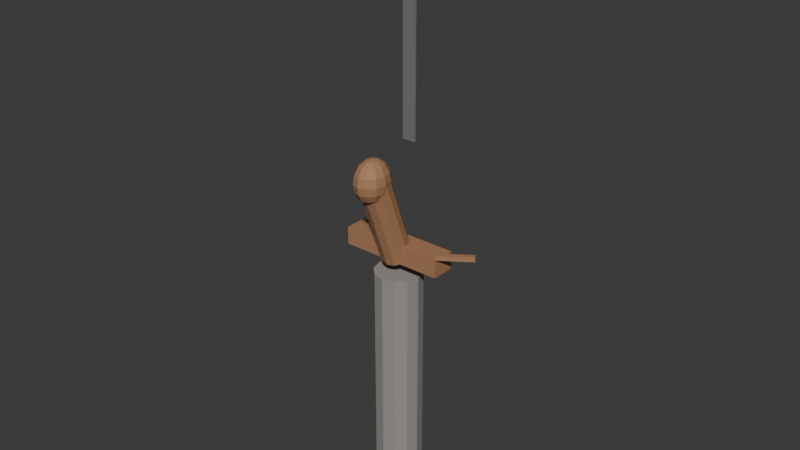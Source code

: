 # Source: keris.blend  (saved by Blender 4.5.90; exported with 4.5.12 LTS)
import bpy
from mathutils import Matrix  # noqa: F401  (used for matrix-valued properties, if any)

bpy.ops.wm.read_factory_settings(use_empty=True)
scene = bpy.context.scene
scene.name = 'Scene'

# ---- collections
col_collection = bpy.data.collections.new('Collection'); scene.collection.children.link(col_collection)

# ---- materials (node trees are filled in below, after node groups)
mat_keris_stone_001 = bpy.data.materials.new('Keris_Stone.001')
mat_keris_wood_001 = bpy.data.materials.new('Keris_Wood.001')
mat_keris_gold_001 = bpy.data.materials.new('Keris_Gold.001')
mat_keris_blade_001 = bpy.data.materials.new('Keris_Blade.001')
mat_keris_pamor_001 = bpy.data.materials.new('Keris_Pamor.001')

# ---- material node trees
mat_keris_stone_001.use_nodes = True; mat_keris_stone_001.node_tree.nodes.clear()
_N = mat_keris_stone_001.node_tree.nodes; _L = mat_keris_stone_001.node_tree.links
n0 = _N.new('ShaderNodeOutputMaterial'); n0.name = 'Material Output'; n0.location = (0, 0)
n1 = _N.new('ShaderNodeBsdfPrincipled'); n1.name = 'Principled BSDF'; n1.location = (-200, 0)
n1.inputs[0].default_value = (0.3, 0.28, 0.26, 1.0)
n1.inputs[2].default_value = 0.95
_L.new(n1.outputs[0], n0.inputs[0])
n0.is_active_output = True
mat_keris_wood_001.use_nodes = True; mat_keris_wood_001.node_tree.nodes.clear()
_N = mat_keris_wood_001.node_tree.nodes; _L = mat_keris_wood_001.node_tree.links
n0 = _N.new('ShaderNodeOutputMaterial'); n0.name = 'Material Output'; n0.location = (0, 0)
n1 = _N.new('ShaderNodeBsdfPrincipled'); n1.name = 'Principled BSDF'; n1.location = (-200, 0)
n1.inputs[0].default_value = (0.4, 0.2, 0.1, 1.0)
n1.inputs[2].default_value = 0.7
_L.new(n1.outputs[0], n0.inputs[0])
n0.is_active_output = True
mat_keris_gold_001.use_nodes = True; mat_keris_gold_001.node_tree.nodes.clear()
_N = mat_keris_gold_001.node_tree.nodes; _L = mat_keris_gold_001.node_tree.links
n0 = _N.new('ShaderNodeOutputMaterial'); n0.name = 'Material Output'; n0.location = (0, 0)
n1 = _N.new('ShaderNodeBsdfPrincipled'); n1.name = 'Principled BSDF'; n1.location = (-200, 0)
n1.inputs[0].default_value = (0.85, 0.65, 0.15, 1.0)
n1.inputs[1].default_value = 0.9
n1.inputs[2].default_value = 0.3
_L.new(n1.outputs[0], n0.inputs[0])
n0.is_active_output = True
mat_keris_blade_001.use_nodes = True; mat_keris_blade_001.node_tree.nodes.clear()
_N = mat_keris_blade_001.node_tree.nodes; _L = mat_keris_blade_001.node_tree.links
n0 = _N.new('ShaderNodeOutputMaterial'); n0.name = 'Material Output'; n0.location = (0, 0)
n1 = _N.new('ShaderNodeBsdfPrincipled'); n1.name = 'Principled BSDF'; n1.location = (-200, 0)
n1.inputs[0].default_value = (0.75, 0.73, 0.7, 1.0)
n1.inputs[1].default_value = 0.8
n1.inputs[2].default_value = 0.25
_L.new(n1.outputs[0], n0.inputs[0])
n0.is_active_output = True
mat_keris_pamor_001.use_nodes = True; mat_keris_pamor_001.node_tree.nodes.clear()
_N = mat_keris_pamor_001.node_tree.nodes; _L = mat_keris_pamor_001.node_tree.links
n0 = _N.new('ShaderNodeOutputMaterial'); n0.name = 'Material Output'; n0.location = (0, 0)
n1 = _N.new('ShaderNodeBsdfPrincipled'); n1.name = 'Principled BSDF'; n1.location = (-200, 0)
n1.inputs[0].default_value = (0.5, 0.48, 0.45, 1.0)
n1.inputs[1].default_value = 0.6
n1.inputs[2].default_value = 0.4
_L.new(n1.outputs[0], n0.inputs[0])
n0.is_active_output = True

# ---- world
world_world = bpy.data.worlds.new('World'); scene.world = world_world
world_world.use_nodes = True; world_world.node_tree.nodes.clear()
_N = world_world.node_tree.nodes; _L = world_world.node_tree.links
n0 = _N.new('ShaderNodeOutputWorld'); n0.name = 'World Output'; n0.location = (200, 100)
n1 = _N.new('ShaderNodeBackground'); n1.name = 'Background'; n1.location = (-200, 100)
n1.inputs[0].default_value = (0.05088, 0.05088, 0.05088, 1.0)
_L.new(n1.outputs[0], n0.inputs[0])
n0.is_active_output = True
world_world.color = (0.05088, 0.05088, 0.05088)
world_world.sun_shadow_jitter_overblur = 0.0

# ---- meshes
me_cylinder = bpy.data.meshes.new('Cylinder')
me_cylinder.from_pydata([(0.0, 0.08, -0.4), (0.0, 0.08, 0.4), (0.04, 0.06928, -0.4), (0.04, 0.06928, 0.4), (0.06928, 0.04, -0.4), (0.06928, 0.04, 0.4), (0.08, 0.0, -0.4), (0.08, 0.0, 0.4), (0.06928, -0.04, -0.4), (0.06928, -0.04, 0.4), (0.04, -0.06928, -0.4), (0.04, -0.06928, 0.4), (0.0, -0.08, -0.4), (0.0, -0.08, 0.4), (-0.04, -0.06928, -0.4), (-0.04, -0.06928, 0.4), (-0.06928, -0.04, -0.4), (-0.06928, -0.04, 0.4), (-0.08, 0.0, -0.4), (-0.08, 0.0, 0.4), (-0.06928, 0.04, -0.4), (-0.06928, 0.04, 0.4), (-0.04, 0.06928, -0.4), (-0.04, 0.06928, 0.4)], [], [(0, 1, 3, 2), (2, 3, 5, 4), (4, 5, 7, 6), (6, 7, 9, 8), (8, 9, 11, 10), (10, 11, 13, 12), (12, 13, 15, 14), (14, 15, 17, 16), (16, 17, 19, 18), (18, 19, 21, 20), (3, 1, 23, 21, 19, 17, 15, 13, 11, 9, 7, 5), (20, 21, 23, 22), (22, 23, 1, 0), (0, 2, 4, 6, 8, 10, 12, 14, 16, 18, 20, 22)])
_uv = me_cylinder.uv_layers.new(name='UVMap')
_uv.uv.foreach_set('vector', [1.0, 0.5, 1.0, 1.0, 0.9167, 1.0, 0.9167, 0.5, 0.9167, 0.5, 0.9167, 1.0, 0.8333, 1.0, 0.8333, 0.5, 0.8333, 0.5, 0.8333, 1.0, 0.75, 1.0, 0.75, 0.5, 0.75, 0.5, 0.75, 1.0, 0.6667, 1.0, 0.6667, 0.5, 0.6667, 0.5, 0.6667, 1.0, 0.5833, 1.0, 0.5833, 0.5, 0.5833, 0.5, 0.5833, 1.0, 0.5, 1.0, 0.5, 0.5, 0.5, 0.5, 0.5, 1.0, 0.4167, 1.0, 0.4167, 0.5, 0.4167, 0.5, 0.4167, 1.0, 0.3333, 1.0, 0.3333, 0.5, 0.3333, 0.5, 0.3333, 1.0, 0.25, 1.0, 0.25, 0.5, 0.25, 0.5, 0.25, 1.0, 0.1667, 1.0, 0.1667, 0.5, 0.37, 0.4578, 0.25, 0.49, 0.13, 0.4578, 0.04215, 0.37, 0.01, 0.25, 0.04215, 0.13, 0.13, 0.04215, 0.25, 0.01, 0.37, 0.04215, 0.4578, 0.13, 0.49, 0.25, 0.4578, 0.37, 0.1667, 0.5, 0.1667, 1.0, 0.08333, 1.0, 0.08333, 0.5, 0.08333, 0.5, 0.08333, 1.0, 7.451e-08, 1.0, 7.451e-08, 0.5, 0.75, 0.49, 0.87, 0.4578, 0.9578, 0.37, 0.99, 0.25, 0.9578, 0.13, 0.87, 0.04215, 0.75, 0.01, 0.63, 0.04215, 0.5422, 0.13, 0.51, 0.25, 0.5422, 0.37, 0.63, 0.4578])
me_cylinder.materials.append(mat_keris_stone_001)
me_cylinder.update()
me_cylinder_001 = bpy.data.meshes.new('Cylinder.001')
me_cylinder_001.from_pydata([(0.0, 0.05, -0.15), (0.0, 0.05, 0.15), (0.025, 0.0433, -0.15), (0.025, 0.0433, 0.15), (0.0433, 0.025, -0.15), (0.0433, 0.025, 0.15), (0.05, 0.0, -0.15), (0.05, 0.0, 0.15), (0.0433, -0.025, -0.15), (0.0433, -0.025, 0.15), (0.025, -0.0433, -0.15), (0.025, -0.0433, 0.15), (0.0, -0.05, -0.15), (0.0, -0.05, 0.15), (-0.025, -0.0433, -0.15), (-0.025, -0.0433, 0.15), (-0.0433, -0.025, -0.15), (-0.0433, -0.025, 0.15), (-0.05, 0.0, -0.15), (-0.05, 0.0, 0.15), (-0.0433, 0.025, -0.15), (-0.0433, 0.025, 0.15), (-0.025, 0.0433, -0.15), (-0.025, 0.0433, 0.15)], [], [(0, 1, 3, 2), (2, 3, 5, 4), (4, 5, 7, 6), (6, 7, 9, 8), (8, 9, 11, 10), (10, 11, 13, 12), (12, 13, 15, 14), (14, 15, 17, 16), (16, 17, 19, 18), (18, 19, 21, 20), (3, 1, 23, 21, 19, 17, 15, 13, 11, 9, 7, 5), (20, 21, 23, 22), (22, 23, 1, 0), (0, 2, 4, 6, 8, 10, 12, 14, 16, 18, 20, 22)])
_uv = me_cylinder_001.uv_layers.new(name='UVMap')
_uv.uv.foreach_set('vector', [1.0, 0.5, 1.0, 1.0, 0.9167, 1.0, 0.9167, 0.5, 0.9167, 0.5, 0.9167, 1.0, 0.8333, 1.0, 0.8333, 0.5, 0.8333, 0.5, 0.8333, 1.0, 0.75, 1.0, 0.75, 0.5, 0.75, 0.5, 0.75, 1.0, 0.6667, 1.0, 0.6667, 0.5, 0.6667, 0.5, 0.6667, 1.0, 0.5833, 1.0, 0.5833, 0.5, 0.5833, 0.5, 0.5833, 1.0, 0.5, 1.0, 0.5, 0.5, 0.5, 0.5, 0.5, 1.0, 0.4167, 1.0, 0.4167, 0.5, 0.4167, 0.5, 0.4167, 1.0, 0.3333, 1.0, 0.3333, 0.5, 0.3333, 0.5, 0.3333, 1.0, 0.25, 1.0, 0.25, 0.5, 0.25, 0.5, 0.25, 1.0, 0.1667, 1.0, 0.1667, 0.5, 0.37, 0.4578, 0.25, 0.49, 0.13, 0.4578, 0.04215, 0.37, 0.01, 0.25, 0.04215, 0.13, 0.13, 0.04215, 0.25, 0.01, 0.37, 0.04215, 0.4578, 0.13, 0.49, 0.25, 0.4578, 0.37, 0.1667, 0.5, 0.1667, 1.0, 0.08333, 1.0, 0.08333, 0.5, 0.08333, 0.5, 0.08333, 1.0, 7.451e-08, 1.0, 7.451e-08, 0.5, 0.75, 0.49, 0.87, 0.4578, 0.9578, 0.37, 0.99, 0.25, 0.9578, 0.13, 0.87, 0.04215, 0.75, 0.01, 0.63, 0.04215, 0.5422, 0.13, 0.51, 0.25, 0.5422, 0.37, 0.63, 0.4578])
me_cylinder_001.materials.append(mat_keris_wood_001)
me_cylinder_001.update()
me_sphere = bpy.data.meshes.new('Sphere')
me_sphere.from_pydata([(0.0, 0.04596, 0.04596), (0.0, 0.02487, -0.06005), (0.01244, 0.02154, 0.06005), (0.02298, 0.0398, 0.04596), (0.03003, 0.05201, 0.02487), (0.0325, 0.05629, 0.0), (0.03003, 0.05201, -0.02487), (0.02298, 0.0398, -0.04596), (0.01244, 0.02154, -0.06005), (0.0, 0.0, 0.065), (0.02154, 0.01244, 0.06005), (0.0398, 0.02298, 0.04596), (0.05201, 0.03003, 0.02487), (0.05629, 0.0325, 0.0), (0.05201, 0.03003, -0.02487), (0.0398, 0.02298, -0.04596), (0.02154, 0.01244, -0.06005), (0.02487, -1.863e-09, 0.06005), (0.04596, -1.863e-09, 0.04596), (0.06005, -1.863e-09, 0.02487), (0.065, -1.863e-09, 0.0), (0.06005, -1.863e-09, -0.02487), (0.04596, -1.863e-09, -0.04596), (0.02487, -1.863e-09, -0.06005), (0.02154, -0.01244, 0.06005), (0.0398, -0.02298, 0.04596), (0.05201, -0.03003, 0.02487), (0.05629, -0.0325, 0.0), (0.05201, -0.03003, -0.02487), (0.0398, -0.02298, -0.04596), (0.02154, -0.01244, -0.06005), (0.01244, -0.02154, 0.06005), (0.02298, -0.0398, 0.04596), (0.03003, -0.05201, 0.02487), (0.0325, -0.05629, 0.0), (0.03003, -0.05201, -0.02487), (0.02298, -0.0398, -0.04596), (0.01244, -0.02154, -0.06005), (-2.794e-09, -0.02487, 0.06005), (-3.725e-09, -0.04596, 0.04596), (-5.588e-09, -0.06005, 0.02487), (-3.725e-09, -0.065, 0.0), (-5.588e-09, -0.06005, -0.02487), (-3.725e-09, -0.04596, -0.04596), (-2.794e-09, -0.02487, -0.06005), (-0.01244, -0.02154, 0.06005), (-0.02298, -0.0398, 0.04596), (-0.03003, -0.05201, 0.02487), (-0.0325, -0.05629, 0.0), (-0.03003, -0.05201, -0.02487), (-0.02298, -0.0398, -0.04596), (-0.01244, -0.02154, -0.06005), (0.0, 0.0, -0.065), (-0.02154, -0.01244, 0.06005), (-0.0398, -0.02298, 0.04596), (-0.05201, -0.03003, 0.02487), (-0.05629, -0.0325, 0.0), (-0.05201, -0.03003, -0.02487), (-0.0398, -0.02298, -0.04596), (-0.02154, -0.01244, -0.06005), (-0.02487, 3.725e-09, 0.06005), (-0.04596, 9.313e-09, 0.04596), (-0.06005, 9.313e-09, 0.02487), (-0.065, 9.313e-09, 0.0), (-0.06005, 9.313e-09, -0.02487), (-0.04596, 9.313e-09, -0.04596), (-0.02487, 3.725e-09, -0.06005), (-0.02154, 0.01244, 0.06005), (-0.0398, 0.02298, 0.04596), (-0.05201, 0.03003, 0.02487), (-0.05629, 0.0325, 0.0), (-0.05201, 0.03003, -0.02487), (-0.0398, 0.02298, -0.04596), (-0.02154, 0.01244, -0.06005), (-0.01244, 0.02154, 0.06005), (-0.02298, 0.0398, 0.04596), (-0.03003, 0.05201, 0.02487), (-0.0325, 0.05629, 0.0), (-0.03003, 0.05201, -0.02487), (-0.02298, 0.0398, -0.04596), (-0.01244, 0.02154, -0.06005), (3.725e-09, 0.02487, 0.06005), (9.313e-09, 0.06005, 0.02487), (9.313e-09, 0.065, 0.0), (9.313e-09, 0.06005, -0.02487), (1.304e-08, 0.04596, -0.04596)], [], [(1, 85, 7, 8), (84, 83, 5, 6), (82, 0, 3, 4), (81, 9, 2), (52, 1, 8), (85, 84, 6, 7), (83, 82, 4, 5), (0, 81, 2, 3), (2, 9, 10), (52, 8, 16), (7, 6, 14, 15), (5, 4, 12, 13), (3, 2, 10, 11), (8, 7, 15, 16), (6, 5, 13, 14), (4, 3, 11, 12), (15, 14, 21, 22), (13, 12, 19, 20), (11, 10, 17, 18), (16, 15, 22, 23), (14, 13, 20, 21), (12, 11, 18, 19), (10, 9, 17), (52, 16, 23), (23, 22, 29, 30), (21, 20, 27, 28), (19, 18, 25, 26), (17, 9, 24), (52, 23, 30), (22, 21, 28, 29), (20, 19, 26, 27), (18, 17, 24, 25), (28, 27, 34, 35), (26, 25, 32, 33), (24, 9, 31), (52, 30, 37), (29, 28, 35, 36), (27, 26, 33, 34), (25, 24, 31, 32), (30, 29, 36, 37), (52, 37, 44), (36, 35, 42, 43), (34, 33, 40, 41), (32, 31, 38, 39), (37, 36, 43, 44), (35, 34, 41, 42), (33, 32, 39, 40), (31, 9, 38), (41, 40, 47, 48), (39, 38, 45, 46), (44, 43, 50, 51), (42, 41, 48, 49), (40, 39, 46, 47), (38, 9, 45), (52, 44, 51), (43, 42, 49, 50), (51, 50, 58, 59), (49, 48, 56, 57), (47, 46, 54, 55), (45, 9, 53), (52, 51, 59), (50, 49, 57, 58), (48, 47, 55, 56), (46, 45, 53, 54), (55, 54, 61, 62), (53, 9, 60), (52, 59, 66), (58, 57, 64, 65), (56, 55, 62, 63), (54, 53, 60, 61), (59, 58, 65, 66), (57, 56, 63, 64), (52, 66, 73), (65, 64, 71, 72), (63, 62, 69, 70), (61, 60, 67, 68), (66, 65, 72, 73), (64, 63, 70, 71), (62, 61, 68, 69), (60, 9, 67), (68, 67, 74, 75), (73, 72, 79, 80), (71, 70, 77, 78), (69, 68, 75, 76), (67, 9, 74), (52, 73, 80), (72, 71, 78, 79), (70, 69, 76, 77), (80, 79, 85, 1), (78, 77, 83, 84), (76, 75, 0, 82), (74, 9, 81), (52, 80, 1), (79, 78, 84, 85), (77, 76, 82, 83), (75, 74, 81, 0)])
_uv = me_sphere.uv_layers.new(name='UVMap')
_uv.uv.foreach_set('vector', [0.75, 0.125, 0.75, 0.25, 0.6667, 0.25, 0.6667, 0.125, 0.75, 0.375, 0.75, 0.5, 0.6667, 0.5, 0.6667, 0.375, 0.75, 0.625, 0.75, 0.75, 0.6667, 0.75, 0.6667, 0.625, 0.75, 0.875, 0.7083, 1.0, 0.6667, 0.875, 0.7083, 0.0, 0.75, 0.125, 0.6667, 0.125, 0.75, 0.25, 0.75, 0.375, 0.6667, 0.375, 0.6667, 0.25, 0.75, 0.5, 0.75, 0.625, 0.6667, 0.625, 0.6667, 0.5, 0.75, 0.75, 0.75, 0.875, 0.6667, 0.875, 0.6667, 0.75, 0.6667, 0.875, 0.625, 1.0, 0.5833, 0.875, 0.625, 0.0, 0.6667, 0.125, 0.5833, 0.125, 0.6667, 0.25, 0.6667, 0.375, 0.5833, 0.375, 0.5833, 0.25, 0.6667, 0.5, 0.6667, 0.625, 0.5833, 0.625, 0.5833, 0.5, 0.6667, 0.75, 0.6667, 0.875, 0.5833, 0.875, 0.5833, 0.75, 0.6667, 0.125, 0.6667, 0.25, 0.5833, 0.25, 0.5833, 0.125, 0.6667, 0.375, 0.6667, 0.5, 0.5833, 0.5, 0.5833, 0.375, 0.6667, 0.625, 0.6667, 0.75, 0.5833, 0.75, 0.5833, 0.625, 0.5833, 0.25, 0.5833, 0.375, 0.5, 0.375, 0.5, 0.25, 0.5833, 0.5, 0.5833, 0.625, 0.5, 0.625, 0.5, 0.5, 0.5833, 0.75, 0.5833, 0.875, 0.5, 0.875, 0.5, 0.75, 0.5833, 0.125, 0.5833, 0.25, 0.5, 0.25, 0.5, 0.125, 0.5833, 0.375, 0.5833, 0.5, 0.5, 0.5, 0.5, 0.375, 0.5833, 0.625, 0.5833, 0.75, 0.5, 0.75, 0.5, 0.625, 0.5833, 0.875, 0.5417, 1.0, 0.5, 0.875, 0.5417, 0.0, 0.5833, 0.125, 0.5, 0.125, 0.5, 0.125, 0.5, 0.25, 0.4167, 0.25, 0.4167, 0.125, 0.5, 0.375, 0.5, 0.5, 0.4167, 0.5, 0.4167, 0.375, 0.5, 0.625, 0.5, 0.75, 0.4167, 0.75, 0.4167, 0.625, 0.5, 0.875, 0.4583, 1.0, 0.4167, 0.875, 0.4583, 0.0, 0.5, 0.125, 0.4167, 0.125, 0.5, 0.25, 0.5, 0.375, 0.4167, 0.375, 0.4167, 0.25, 0.5, 0.5, 0.5, 0.625, 0.4167, 0.625, 0.4167, 0.5, 0.5, 0.75, 0.5, 0.875, 0.4167, 0.875, 0.4167, 0.75, 0.4167, 0.375, 0.4167, 0.5, 0.3333, 0.5, 0.3333, 0.375, 0.4167, 0.625, 0.4167, 0.75, 0.3333, 0.75, 0.3333, 0.625, 0.4167, 0.875, 0.375, 1.0, 0.3333, 0.875, 0.375, 0.0, 0.4167, 0.125, 0.3333, 0.125, 0.4167, 0.25, 0.4167, 0.375, 0.3333, 0.375, 0.3333, 0.25, 0.4167, 0.5, 0.4167, 0.625, 0.3333, 0.625, 0.3333, 0.5, 0.4167, 0.75, 0.4167, 0.875, 0.3333, 0.875, 0.3333, 0.75, 0.4167, 0.125, 0.4167, 0.25, 0.3333, 0.25, 0.3333, 0.125, 0.2917, 0.0, 0.3333, 0.125, 0.25, 0.125, 0.3333, 0.25, 0.3333, 0.375, 0.25, 0.375, 0.25, 0.25, 0.3333, 0.5, 0.3333, 0.625, 0.25, 0.625, 0.25, 0.5, 0.3333, 0.75, 0.3333, 0.875, 0.25, 0.875, 0.25, 0.75, 0.3333, 0.125, 0.3333, 0.25, 0.25, 0.25, 0.25, 0.125, 0.3333, 0.375, 0.3333, 0.5, 0.25, 0.5, 0.25, 0.375, 0.3333, 0.625, 0.3333, 0.75, 0.25, 0.75, 0.25, 0.625, 0.3333, 0.875, 0.2917, 1.0, 0.25, 0.875, 0.25, 0.5, 0.25, 0.625, 0.1667, 0.625, 0.1667, 0.5, 0.25, 0.75, 0.25, 0.875, 0.1667, 0.875, 0.1667, 0.75, 0.25, 0.125, 0.25, 0.25, 0.1667, 0.25, 0.1667, 0.125, 0.25, 0.375, 0.25, 0.5, 0.1667, 0.5, 0.1667, 0.375, 0.25, 0.625, 0.25, 0.75, 0.1667, 0.75, 0.1667, 0.625, 0.25, 0.875, 0.2083, 1.0, 0.1667, 0.875, 0.2083, 0.0, 0.25, 0.125, 0.1667, 0.125, 0.25, 0.25, 0.25, 0.375, 0.1667, 0.375, 0.1667, 0.25, 0.1667, 0.125, 0.1667, 0.25, 0.08333, 0.25, 0.08333, 0.125, 0.1667, 0.375, 0.1667, 0.5, 0.08333, 0.5, 0.08333, 0.375, 0.1667, 0.625, 0.1667, 0.75, 0.08333, 0.75, 0.08333, 0.625, 0.1667, 0.875, 0.125, 1.0, 0.08333, 0.875, 0.125, 0.0, 0.1667, 0.125, 0.08333, 0.125, 0.1667, 0.25, 0.1667, 0.375, 0.08333, 0.375, 0.08333, 0.25, 0.1667, 0.5, 0.1667, 0.625, 0.08333, 0.625, 0.08333, 0.5, 0.1667, 0.75, 0.1667, 0.875, 0.08333, 0.875, 0.08333, 0.75, 0.08333, 0.625, 0.08333, 0.75, 0.0, 0.75, 0.0, 0.625, 0.08333, 0.875, 0.04167, 1.0, 0.0, 0.875, 0.04167, 0.0, 0.08333, 0.125, 0.0, 0.125, 0.08333, 0.25, 0.08333, 0.375, 0.0, 0.375, 0.0, 0.25, 0.08333, 0.5, 0.08333, 0.625, 0.0, 0.625, 0.0, 0.5, 0.08333, 0.75, 0.08333, 0.875, 0.0, 0.875, 0.0, 0.75, 0.08333, 0.125, 0.08333, 0.25, 0.0, 0.25, 0.0, 0.125, 0.08333, 0.375, 0.08333, 0.5, 0.0, 0.5, 0.0, 0.375, 0.9583, 0.0, 1.0, 0.125, 0.9167, 0.125, 1.0, 0.25, 1.0, 0.375, 0.9167, 0.375, 0.9167, 0.25, 1.0, 0.5, 1.0, 0.625, 0.9167, 0.625, 0.9167, 0.5, 1.0, 0.75, 1.0, 0.875, 0.9167, 0.875, 0.9167, 0.75, 1.0, 0.125, 1.0, 0.25, 0.9167, 0.25, 0.9167, 0.125, 1.0, 0.375, 1.0, 0.5, 0.9167, 0.5, 0.9167, 0.375, 1.0, 0.625, 1.0, 0.75, 0.9167, 0.75, 0.9167, 0.625, 1.0, 0.875, 0.9583, 1.0, 0.9167, 0.875, 0.9167, 0.75, 0.9167, 0.875, 0.8333, 0.875, 0.8333, 0.75, 0.9167, 0.125, 0.9167, 0.25, 0.8333, 0.25, 0.8333, 0.125, 0.9167, 0.375, 0.9167, 0.5, 0.8333, 0.5, 0.8333, 0.375, 0.9167, 0.625, 0.9167, 0.75, 0.8333, 0.75, 0.8333, 0.625, 0.9167, 0.875, 0.875, 1.0, 0.8333, 0.875, 0.875, 0.0, 0.9167, 0.125, 0.8333, 0.125, 0.9167, 0.25, 0.9167, 0.375, 0.8333, 0.375, 0.8333, 0.25, 0.9167, 0.5, 0.9167, 0.625, 0.8333, 0.625, 0.8333, 0.5, 0.8333, 0.125, 0.8333, 0.25, 0.75, 0.25, 0.75, 0.125, 0.8333, 0.375, 0.8333, 0.5, 0.75, 0.5, 0.75, 0.375, 0.8333, 0.625, 0.8333, 0.75, 0.75, 0.75, 0.75, 0.625, 0.8333, 0.875, 0.7917, 1.0, 0.75, 0.875, 0.7917, 0.0, 0.8333, 0.125, 0.75, 0.125, 0.8333, 0.25, 0.8333, 0.375, 0.75, 0.375, 0.75, 0.25, 0.8333, 0.5, 0.8333, 0.625, 0.75, 0.625, 0.75, 0.5, 0.8333, 0.75, 0.8333, 0.875, 0.75, 0.875, 0.75, 0.75])
me_sphere.materials.append(mat_keris_wood_001)
me_sphere.update()
me_cube = bpy.data.meshes.new('Cube')
me_cube.from_pydata([(-0.5, -0.5, -0.5), (-0.5, -0.5, 0.5), (-0.5, 0.5, -0.5), (-0.5, 0.5, 0.5), (0.5, -0.5, -0.5), (0.5, -0.5, 0.5), (0.5, 0.5, -0.5), (0.5, 0.5, 0.5)], [], [(0, 1, 3, 2), (2, 3, 7, 6), (6, 7, 5, 4), (4, 5, 1, 0), (2, 6, 4, 0), (7, 3, 1, 5)])
_uv = me_cube.uv_layers.new(name='UVMap')
_uv.uv.foreach_set('vector', [0.375, 0.0, 0.625, 0.0, 0.625, 0.25, 0.375, 0.25, 0.375, 0.25, 0.625, 0.25, 0.625, 0.5, 0.375, 0.5, 0.375, 0.5, 0.625, 0.5, 0.625, 0.75, 0.375, 0.75, 0.375, 0.75, 0.625, 0.75, 0.625, 1.0, 0.375, 1.0, 0.125, 0.5, 0.375, 0.5, 0.375, 0.75, 0.125, 0.75, 0.625, 0.5, 0.875, 0.5, 0.875, 0.75, 0.625, 0.75])
me_cube.materials.append(mat_keris_wood_001)
me_cube.update()
me_cube_001 = bpy.data.meshes.new('Cube.001')
me_cube_001.from_pydata([(-0.15, -0.15, -0.15), (-0.15, -0.15, 0.15), (-0.15, 0.15, -0.15), (-0.15, 0.15, 0.15), (0.15, -0.15, -0.15), (0.15, -0.15, 0.15), (0.15, 0.15, -0.15), (0.15, 0.15, 0.15)], [], [(0, 1, 3, 2), (2, 3, 7, 6), (6, 7, 5, 4), (4, 5, 1, 0), (2, 6, 4, 0), (7, 3, 1, 5)])
_uv = me_cube_001.uv_layers.new(name='UVMap')
_uv.uv.foreach_set('vector', [0.375, 0.0, 0.625, 0.0, 0.625, 0.25, 0.375, 0.25, 0.375, 0.25, 0.625, 0.25, 0.625, 0.5, 0.375, 0.5, 0.375, 0.5, 0.625, 0.5, 0.625, 0.75, 0.375, 0.75, 0.375, 0.75, 0.625, 0.75, 0.625, 1.0, 0.375, 1.0, 0.125, 0.5, 0.375, 0.5, 0.375, 0.75, 0.125, 0.75, 0.625, 0.5, 0.875, 0.5, 0.875, 0.75, 0.625, 0.75])
me_cube_001.materials.append(mat_keris_wood_001)
me_cube_001.update()
me_cube_002 = bpy.data.meshes.new('Cube.002')
me_cube_002.from_pydata([(-0.5, -0.5, -0.5), (-0.5, -0.5, 0.5), (-0.5, 0.5, -0.5), (-0.5, 0.5, 0.5), (0.5, -0.5, -0.5), (0.5, -0.5, 0.5), (0.5, 0.5, -0.5), (0.5, 0.5, 0.5)], [], [(0, 1, 3, 2), (2, 3, 7, 6), (6, 7, 5, 4), (4, 5, 1, 0), (2, 6, 4, 0), (7, 3, 1, 5)])
_uv = me_cube_002.uv_layers.new(name='UVMap')
_uv.uv.foreach_set('vector', [0.375, 0.0, 0.625, 0.0, 0.625, 0.25, 0.375, 0.25, 0.375, 0.25, 0.625, 0.25, 0.625, 0.5, 0.375, 0.5, 0.375, 0.5, 0.625, 0.5, 0.625, 0.75, 0.375, 0.75, 0.375, 0.75, 0.625, 0.75, 0.625, 1.0, 0.375, 1.0, 0.125, 0.5, 0.375, 0.5, 0.375, 0.75, 0.125, 0.75, 0.625, 0.5, 0.875, 0.5, 0.875, 0.75, 0.625, 0.75])
me_cube_002.materials.append(mat_keris_wood_001)
me_cube_002.update()
me_cube_003 = bpy.data.meshes.new('Cube.003')
me_cube_003.from_pydata([(-0.5, -0.5, -0.5), (-0.5, -0.5, 0.5), (-0.5, 0.5, -0.5), (-0.5, 0.5, 0.5), (0.5, -0.5, -0.5), (0.5, -0.5, 0.5), (0.5, 0.5, -0.5), (0.5, 0.5, 0.5)], [], [(0, 1, 3, 2), (2, 3, 7, 6), (6, 7, 5, 4), (4, 5, 1, 0), (2, 6, 4, 0), (7, 3, 1, 5)])
_uv = me_cube_003.uv_layers.new(name='UVMap')
_uv.uv.foreach_set('vector', [0.375, 0.0, 0.625, 0.0, 0.625, 0.25, 0.375, 0.25, 0.375, 0.25, 0.625, 0.25, 0.625, 0.5, 0.375, 0.5, 0.375, 0.5, 0.625, 0.5, 0.625, 0.75, 0.375, 0.75, 0.375, 0.75, 0.625, 0.75, 0.625, 1.0, 0.375, 1.0, 0.125, 0.5, 0.375, 0.5, 0.375, 0.75, 0.125, 0.75, 0.625, 0.5, 0.875, 0.5, 0.875, 0.75, 0.625, 0.75])
me_cube_003.materials.append(mat_keris_gold_001)
me_cube_003.update()
me_cube_004 = bpy.data.meshes.new('Cube.004')
me_cube_004.from_pydata([(-0.5, -0.5, -0.5), (-0.5, -0.5, 0.5), (-0.5, 0.5, -0.5), (-0.5, 0.5, 0.5), (0.5, -0.5, -0.5), (0.5, -0.5, 0.5), (0.5, 0.5, -0.5), (0.5, 0.5, 0.5)], [], [(0, 1, 3, 2), (2, 3, 7, 6), (6, 7, 5, 4), (4, 5, 1, 0), (2, 6, 4, 0), (7, 3, 1, 5)])
_uv = me_cube_004.uv_layers.new(name='UVMap')
_uv.uv.foreach_set('vector', [0.375, 0.0, 0.625, 0.0, 0.625, 0.25, 0.375, 0.25, 0.375, 0.25, 0.625, 0.25, 0.625, 0.5, 0.375, 0.5, 0.375, 0.5, 0.625, 0.5, 0.625, 0.75, 0.375, 0.75, 0.375, 0.75, 0.625, 0.75, 0.625, 1.0, 0.375, 1.0, 0.125, 0.5, 0.375, 0.5, 0.375, 0.75, 0.125, 0.75, 0.625, 0.5, 0.875, 0.5, 0.875, 0.75, 0.625, 0.75])
me_cube_004.materials.append(mat_keris_blade_001)
me_cube_004.update()
me_cube_005 = bpy.data.meshes.new('Cube.005')
me_cube_005.from_pydata([(-0.5, -0.5, -0.5), (-0.5, -0.5, 0.5), (-0.5, 0.5, -0.5), (-0.5, 0.5, 0.5), (0.5, -0.5, -0.5), (0.5, -0.5, 0.5), (0.5, 0.5, -0.5), (0.5, 0.5, 0.5)], [], [(0, 1, 3, 2), (2, 3, 7, 6), (6, 7, 5, 4), (4, 5, 1, 0), (2, 6, 4, 0), (7, 3, 1, 5)])
_uv = me_cube_005.uv_layers.new(name='UVMap')
_uv.uv.foreach_set('vector', [0.375, 0.0, 0.625, 0.0, 0.625, 0.25, 0.375, 0.25, 0.375, 0.25, 0.625, 0.25, 0.625, 0.5, 0.375, 0.5, 0.375, 0.5, 0.625, 0.5, 0.625, 0.75, 0.375, 0.75, 0.375, 0.75, 0.625, 0.75, 0.625, 1.0, 0.375, 1.0, 0.125, 0.5, 0.375, 0.5, 0.375, 0.75, 0.125, 0.75, 0.625, 0.5, 0.875, 0.5, 0.875, 0.75, 0.625, 0.75])
me_cube_005.materials.append(mat_keris_pamor_001)
me_cube_005.update()
me_cone = bpy.data.meshes.new('Cone')
me_cone.from_pydata([(0.0, 0.045, -0.09), (0.0225, 0.03897, -0.09), (0.03897, 0.0225, -0.09), (0.045, 0.0, -0.09), (0.03897, -0.0225, -0.09), (0.0225, -0.03897, -0.09), (0.0, -0.045, -0.09), (-0.0225, -0.03897, -0.09), (-0.03897, -0.0225, -0.09), (-0.045, 0.0, -0.09), (-0.03897, 0.0225, -0.09), (-0.0225, 0.03897, -0.09), (0.0, 0.0, 0.09)], [], [(0, 12, 1), (1, 12, 2), (2, 12, 3), (3, 12, 4), (4, 12, 5), (5, 12, 6), (6, 12, 7), (7, 12, 8), (8, 12, 9), (9, 12, 10), (0, 1, 2, 3, 4, 5, 6, 7, 8, 9, 10, 11), (10, 12, 11), (11, 12, 0)])
_uv = me_cone.uv_layers.new(name='UVMap')
_uv.uv.foreach_set('vector', [0.25, 0.49, 0.25, 0.25, 0.37, 0.4578, 0.37, 0.4578, 0.25, 0.25, 0.4578, 0.37, 0.4578, 0.37, 0.25, 0.25, 0.49, 0.25, 0.49, 0.25, 0.25, 0.25, 0.4578, 0.13, 0.4578, 0.13, 0.25, 0.25, 0.37, 0.04215, 0.37, 0.04215, 0.25, 0.25, 0.25, 0.01, 0.25, 0.01, 0.25, 0.25, 0.13, 0.04215, 0.13, 0.04215, 0.25, 0.25, 0.04215, 0.13, 0.04215, 0.13, 0.25, 0.25, 0.01, 0.25, 0.01, 0.25, 0.25, 0.25, 0.04215, 0.37, 0.75, 0.49, 0.87, 0.4578, 0.9578, 0.37, 0.99, 0.25, 0.9578, 0.13, 0.87, 0.04215, 0.75, 0.01, 0.63, 0.04215, 0.5422, 0.13, 0.51, 0.25, 0.5422, 0.37, 0.63, 0.4578, 0.04215, 0.37, 0.25, 0.25, 0.13, 0.4578, 0.13, 0.4578, 0.25, 0.25, 0.25, 0.49])
me_cone.materials.append(mat_keris_blade_001)
me_cone.update()

# ---- objects
ob_pillar = bpy.data.objects.new('Pillar', me_cylinder)
ob_hulu = bpy.data.objects.new('Hulu', me_cylinder_001)
ob_hulu_head = bpy.data.objects.new('Hulu_Head', me_sphere)
ob_warangka = bpy.data.objects.new('Warangka', me_cube)
ob_warangka_tip = bpy.data.objects.new('Warangka_Tip', me_cube_001)
ob_gandar = bpy.data.objects.new('Gandar', me_cube_002)
ob_gandar_gold = bpy.data.objects.new('Gandar_Gold', me_cube_003)
ob_blade = bpy.data.objects.new('Blade', me_cube_004)
ob_pamor = bpy.data.objects.new('Pamor', me_cube_005)
ob_blade_tip = bpy.data.objects.new('Blade_Tip', me_cone)
ob_kerisroot = bpy.data.objects.new('KerisRoot', None)

# ---- transforms, parenting, visibility, modifiers, constraints
ob_pillar.parent = ob_kerisroot
ob_pillar.location = (0.0, 0.0, 0.4)
ob_hulu.parent = ob_kerisroot
ob_hulu.location = (0.0, -0.06, 1.0)
ob_hulu.rotation_euler = (0.3491, 0.0, 0.0)
ob_hulu_head.parent = ob_kerisroot
ob_hulu_head.location = (0.0, -0.12, 1.15)
ob_hulu_head.scale = (0.8, 1.0, 1.1)
ob_warangka.parent = ob_kerisroot
ob_warangka.location = (0.0, 0.0, 0.88)
ob_warangka.scale = (0.35, 0.08, 0.06)
ob_warangka_tip.parent = ob_kerisroot
ob_warangka_tip.location = (0.22, 0.0, 0.92)
ob_warangka_tip.rotation_euler = (0.0, 0.0, 0.6109)
ob_warangka_tip.scale = (0.4, 0.06, 0.05)
ob_gandar.parent = ob_kerisroot
ob_gandar.location = (0.0, 0.0, 0.5)
ob_gandar.scale = (0.055, 0.035, 0.55)
ob_gandar_gold.parent = ob_kerisroot
ob_gandar_gold.location = (0.0, 0.022, 0.5)
ob_gandar_gold.scale = (0.015, 0.012, 0.5)
ob_blade.parent = ob_kerisroot
ob_blade.location = (0.0, 0.05, 1.45)
ob_blade.scale = (0.045, 0.006, 0.45)
ob_pamor.parent = ob_kerisroot
ob_pamor.location = (0.0, 0.054, 1.45)
ob_pamor.scale = (0.012, 0.004, 0.4)
ob_blade_tip.parent = ob_kerisroot
ob_blade_tip.location = (0.0, 0.05, 1.9)
ob_blade_tip.scale = (1.0, 0.15, 1.0)
ob_kerisroot.location = (0.0, 0.0, 0.0)

# ---- collection membership
col_collection.objects.link(ob_pillar)
col_collection.objects.link(ob_hulu)
col_collection.objects.link(ob_hulu_head)
col_collection.objects.link(ob_warangka)
col_collection.objects.link(ob_warangka_tip)
col_collection.objects.link(ob_gandar)
col_collection.objects.link(ob_gandar_gold)
col_collection.objects.link(ob_blade)
col_collection.objects.link(ob_pamor)
col_collection.objects.link(ob_blade_tip)
col_collection.objects.link(ob_kerisroot)

# ---- scene / render settings (as saved in the file)
scene.frame_start = 1; scene.frame_end = 250; scene.frame_set(1)
scene.render.engine = 'BLENDER_EEVEE_NEXT'
bpy.context.view_layer.update()

# ---- added for rendering (the .blend has no active camera and no usable light): camera, sun
cam_auto = bpy.data.cameras.new('AutoCamera')
cam_auto.lens = 50.0
cam_auto.sensor_width = 36.0
cam_auto.clip_end = 1000.0
ob_auto_camera = bpy.data.objects.new('AutoCamera', cam_auto)
scene.collection.objects.link(ob_auto_camera)
ob_auto_camera.location = (1.95306, -2.33658, 2.51772)
ob_auto_camera.rotation_euler = (1.09748, -7.21219e-08, 0.694738)
scene.camera = ob_auto_camera
light_auto_sun = bpy.data.lights.new('AutoSun', 'SUN')
light_auto_sun.energy = 3.0
light_auto_sun.angle = 0.0523599
ob_auto_sun = bpy.data.objects.new('AutoSun', light_auto_sun)
scene.collection.objects.link(ob_auto_sun)
ob_auto_sun.rotation_euler = (0.872665, 0.174533, 0.523599)
bpy.context.view_layer.update()
